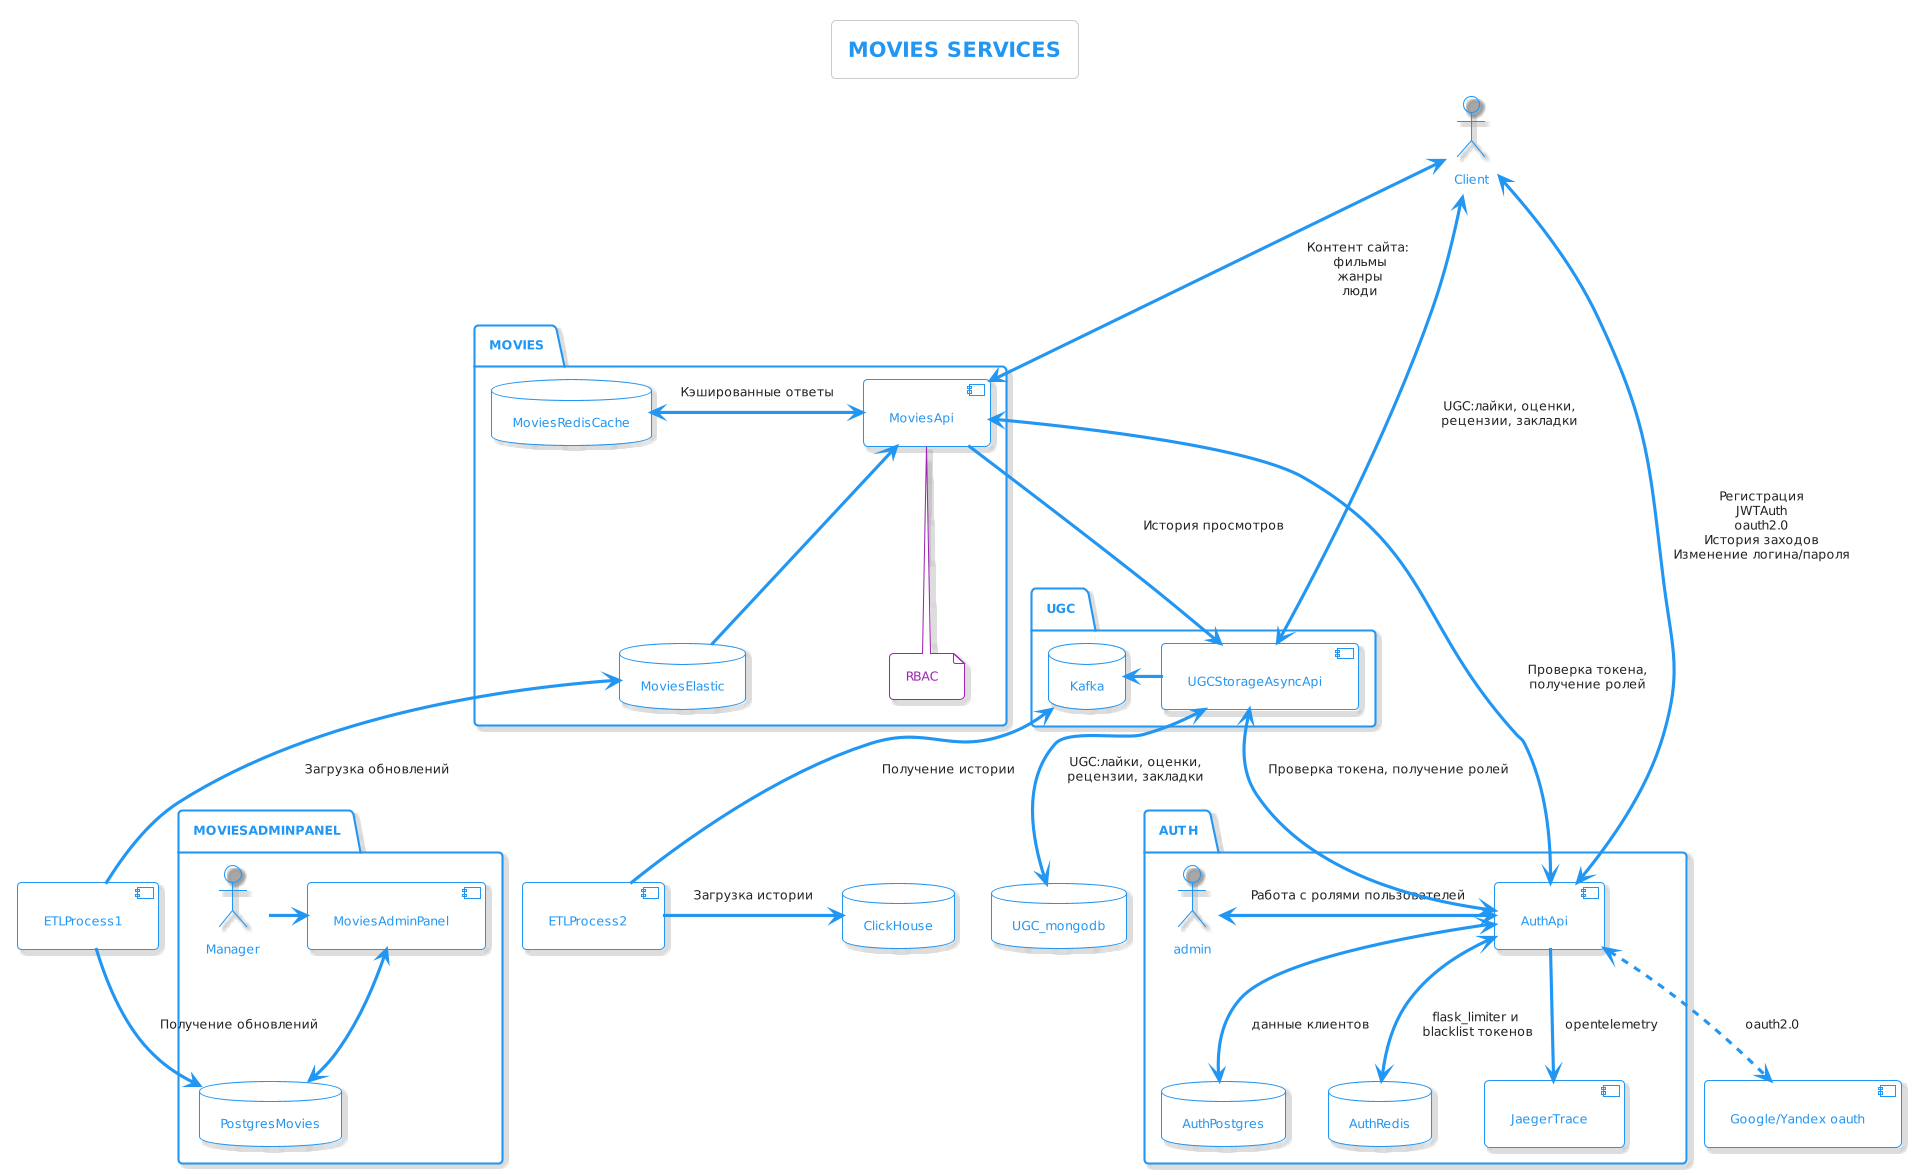

The diagram above was rendered by PlantUML. Its source (embedded in the PNG):
@startuml
!theme materia-outline
title MOVIES SERVICES
skinparam componentStyle uml2

actor Client

package "AUTH" {
actor admin
component AuthApi
database AuthPostgres
database AuthRedis
component JaegerTrace
AuthApi <--> AuthPostgres: данные клиентов
AuthApi <--> AuthRedis: flask_limiter и \nblacklist токенов
AuthApi --> JaegerTrace: opentelemetry
admin <-> AuthApi: Работа с ролями пользователей
}

package "MOVIES" {
database MoviesElastic
database MoviesRedisCache
component MoviesApi
note bottom of MoviesApi: RBAC
MoviesApi <-- MoviesElastic
MoviesRedisCache <-> MoviesApi: Кэшированные ответы
}

component ETLProcess1

package "MOVIESADMINPANEL" {
component MoviesAdminPanel
database PostgresMovies
actor Manager
Manager -> MoviesAdminPanel
MoviesAdminPanel <--> PostgresMovies
ETLProcess1 --> PostgresMovies: Получение обновлений
}

package "UGC" {
component UGCStorageAsyncApi
database Kafka
Kafka <- UGCStorageAsyncApi
}
component ETLProcess2
database ClickHouse
Kafka <-- ETLProcess2 : Получение истории
ETLProcess2 -right-> ClickHouse: Загрузка истории
database UGC_mongodb



[Google/Yandex oauth] <.up.> AuthApi: oauth2.0

MoviesApi <--> AuthApi: Проверка токена,\nполучение ролей
MoviesApi --> UGCStorageAsyncApi: История просмотров

UGCStorageAsyncApi <--> AuthApi: Проверка токена, получение ролей
UGCStorageAsyncApi <--> UGC_mongodb: UGC:лайки, оценки,\nрецензии, закладки

MoviesElastic <-- ETLProcess1: Загрузка обновлений

Client <--> AuthApi: Регистрация\nJWTAuth\noauth2.0\nИстория заходов\nИзменение логина/пароля
Client <--> MoviesApi: Контент сайта: \nфильмы\nжанры\nлюди
Client <--> UGCStorageAsyncApi: UGC:лайки, оценки,\nрецензии, закладки
@enduml